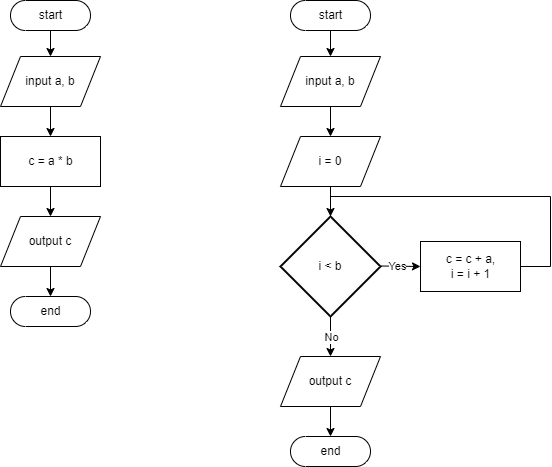

The diagram above was exported from draw.io. Its source (the exported page's mxGraphModel, read from the mxfile embedded in the PNG):
<mxGraphModel dx="782" dy="436" grid="1" gridSize="10" guides="1" tooltips="1" connect="1" arrows="1" fold="1" page="1" pageScale="1" pageWidth="827" pageHeight="1169" math="0" shadow="0">
  <root>
    <mxCell id="WIyWlLk6GJQsqaUBKTNV-0" />
    <mxCell id="WIyWlLk6GJQsqaUBKTNV-1" parent="WIyWlLk6GJQsqaUBKTNV-0" />
    <mxCell id="3PPUkHXq-FL1aBSC0gaA-2" value="start" style="html=1;dashed=0;whitespace=wrap;shape=mxgraph.dfd.start" vertex="1" parent="WIyWlLk6GJQsqaUBKTNV-1">
      <mxGeometry x="80" y="104" width="80" height="30" as="geometry" />
    </mxCell>
    <mxCell id="3PPUkHXq-FL1aBSC0gaA-3" value="input a, b" style="shape=parallelogram;perimeter=parallelogramPerimeter;whiteSpace=wrap;html=1;dashed=0;" vertex="1" parent="WIyWlLk6GJQsqaUBKTNV-1">
      <mxGeometry x="70" y="160" width="100" height="50" as="geometry" />
    </mxCell>
    <mxCell id="3PPUkHXq-FL1aBSC0gaA-4" value="c = a * b" style="html=1;dashed=0;whitespace=wrap;" vertex="1" parent="WIyWlLk6GJQsqaUBKTNV-1">
      <mxGeometry x="70" y="240" width="100" height="50" as="geometry" />
    </mxCell>
    <mxCell id="3PPUkHXq-FL1aBSC0gaA-5" value="output c" style="shape=parallelogram;perimeter=parallelogramPerimeter;whiteSpace=wrap;html=1;dashed=0;" vertex="1" parent="WIyWlLk6GJQsqaUBKTNV-1">
      <mxGeometry x="70" y="320" width="100" height="50" as="geometry" />
    </mxCell>
    <mxCell id="3PPUkHXq-FL1aBSC0gaA-6" value="end" style="html=1;dashed=0;whitespace=wrap;shape=mxgraph.dfd.start" vertex="1" parent="WIyWlLk6GJQsqaUBKTNV-1">
      <mxGeometry x="80" y="400" width="80" height="30" as="geometry" />
    </mxCell>
    <mxCell id="3PPUkHXq-FL1aBSC0gaA-10" value="" style="endArrow=classic;html=1;rounded=0;exitX=0.5;exitY=0.5;exitDx=0;exitDy=15;exitPerimeter=0;entryX=0.5;entryY=0;entryDx=0;entryDy=0;" edge="1" parent="WIyWlLk6GJQsqaUBKTNV-1" source="3PPUkHXq-FL1aBSC0gaA-2" target="3PPUkHXq-FL1aBSC0gaA-3">
      <mxGeometry width="50" height="50" relative="1" as="geometry">
        <mxPoint x="380" y="300" as="sourcePoint" />
        <mxPoint x="430" y="250" as="targetPoint" />
      </mxGeometry>
    </mxCell>
    <mxCell id="3PPUkHXq-FL1aBSC0gaA-11" value="" style="endArrow=classic;html=1;rounded=0;exitX=0.5;exitY=1;exitDx=0;exitDy=0;entryX=0.5;entryY=0;entryDx=0;entryDy=0;" edge="1" parent="WIyWlLk6GJQsqaUBKTNV-1" source="3PPUkHXq-FL1aBSC0gaA-3" target="3PPUkHXq-FL1aBSC0gaA-4">
      <mxGeometry width="50" height="50" relative="1" as="geometry">
        <mxPoint x="130" y="145" as="sourcePoint" />
        <mxPoint x="130" y="171" as="targetPoint" />
      </mxGeometry>
    </mxCell>
    <mxCell id="3PPUkHXq-FL1aBSC0gaA-12" value="" style="endArrow=classic;html=1;rounded=0;exitX=0.5;exitY=1;exitDx=0;exitDy=0;entryX=0.5;entryY=0;entryDx=0;entryDy=0;" edge="1" parent="WIyWlLk6GJQsqaUBKTNV-1" source="3PPUkHXq-FL1aBSC0gaA-4" target="3PPUkHXq-FL1aBSC0gaA-5">
      <mxGeometry width="50" height="50" relative="1" as="geometry">
        <mxPoint x="130" y="220" as="sourcePoint" />
        <mxPoint x="130" y="250" as="targetPoint" />
      </mxGeometry>
    </mxCell>
    <mxCell id="3PPUkHXq-FL1aBSC0gaA-13" value="" style="endArrow=classic;html=1;rounded=0;exitX=0.5;exitY=1;exitDx=0;exitDy=0;entryX=0.5;entryY=0.5;entryDx=0;entryDy=-15;entryPerimeter=0;" edge="1" parent="WIyWlLk6GJQsqaUBKTNV-1" source="3PPUkHXq-FL1aBSC0gaA-5" target="3PPUkHXq-FL1aBSC0gaA-6">
      <mxGeometry width="50" height="50" relative="1" as="geometry">
        <mxPoint x="130" y="300" as="sourcePoint" />
        <mxPoint x="130" y="330" as="targetPoint" />
      </mxGeometry>
    </mxCell>
    <mxCell id="3PPUkHXq-FL1aBSC0gaA-14" value="start" style="html=1;dashed=0;whitespace=wrap;shape=mxgraph.dfd.start" vertex="1" parent="WIyWlLk6GJQsqaUBKTNV-1">
      <mxGeometry x="360" y="104" width="80" height="30" as="geometry" />
    </mxCell>
    <mxCell id="3PPUkHXq-FL1aBSC0gaA-15" value="input a, b" style="shape=parallelogram;perimeter=parallelogramPerimeter;whiteSpace=wrap;html=1;dashed=0;" vertex="1" parent="WIyWlLk6GJQsqaUBKTNV-1">
      <mxGeometry x="350" y="160" width="100" height="50" as="geometry" />
    </mxCell>
    <mxCell id="3PPUkHXq-FL1aBSC0gaA-16" value="c = c + a,&lt;br&gt;i = i + 1" style="html=1;dashed=0;whitespace=wrap;" vertex="1" parent="WIyWlLk6GJQsqaUBKTNV-1">
      <mxGeometry x="490" y="345" width="100" height="50" as="geometry" />
    </mxCell>
    <mxCell id="3PPUkHXq-FL1aBSC0gaA-17" value="output c" style="shape=parallelogram;perimeter=parallelogramPerimeter;whiteSpace=wrap;html=1;dashed=0;" vertex="1" parent="WIyWlLk6GJQsqaUBKTNV-1">
      <mxGeometry x="350" y="460" width="100" height="50" as="geometry" />
    </mxCell>
    <mxCell id="3PPUkHXq-FL1aBSC0gaA-18" value="end" style="html=1;dashed=0;whitespace=wrap;shape=mxgraph.dfd.start" vertex="1" parent="WIyWlLk6GJQsqaUBKTNV-1">
      <mxGeometry x="360" y="540" width="80" height="30" as="geometry" />
    </mxCell>
    <mxCell id="3PPUkHXq-FL1aBSC0gaA-19" value="" style="endArrow=classic;html=1;rounded=0;exitX=0.5;exitY=0.5;exitDx=0;exitDy=15;exitPerimeter=0;entryX=0.5;entryY=0;entryDx=0;entryDy=0;" edge="1" parent="WIyWlLk6GJQsqaUBKTNV-1" source="3PPUkHXq-FL1aBSC0gaA-14" target="3PPUkHXq-FL1aBSC0gaA-15">
      <mxGeometry width="50" height="50" relative="1" as="geometry">
        <mxPoint x="660" y="300" as="sourcePoint" />
        <mxPoint x="710" y="250" as="targetPoint" />
      </mxGeometry>
    </mxCell>
    <mxCell id="3PPUkHXq-FL1aBSC0gaA-25" value="i = 0" style="shape=parallelogram;perimeter=parallelogramPerimeter;whiteSpace=wrap;html=1;dashed=0;" vertex="1" parent="WIyWlLk6GJQsqaUBKTNV-1">
      <mxGeometry x="350" y="240" width="100" height="50" as="geometry" />
    </mxCell>
    <mxCell id="3PPUkHXq-FL1aBSC0gaA-26" value="i &amp;lt; b" style="strokeWidth=2;html=1;shape=mxgraph.flowchart.decision;whiteSpace=wrap;" vertex="1" parent="WIyWlLk6GJQsqaUBKTNV-1">
      <mxGeometry x="350" y="320" width="100" height="100" as="geometry" />
    </mxCell>
    <mxCell id="3PPUkHXq-FL1aBSC0gaA-27" value="" style="endArrow=classic;html=1;rounded=0;" edge="1" parent="WIyWlLk6GJQsqaUBKTNV-1">
      <mxGeometry relative="1" as="geometry">
        <mxPoint x="450" y="369.5" as="sourcePoint" />
        <mxPoint x="490" y="370" as="targetPoint" />
      </mxGeometry>
    </mxCell>
    <mxCell id="3PPUkHXq-FL1aBSC0gaA-28" value="Yes" style="edgeLabel;resizable=0;html=1;align=center;verticalAlign=middle;" connectable="0" vertex="1" parent="3PPUkHXq-FL1aBSC0gaA-27">
      <mxGeometry relative="1" as="geometry">
        <mxPoint x="-3" as="offset" />
      </mxGeometry>
    </mxCell>
    <mxCell id="3PPUkHXq-FL1aBSC0gaA-29" value="" style="endArrow=classic;html=1;rounded=0;" edge="1" parent="WIyWlLk6GJQsqaUBKTNV-1">
      <mxGeometry relative="1" as="geometry">
        <mxPoint x="400" y="420" as="sourcePoint" />
        <mxPoint x="400" y="460" as="targetPoint" />
      </mxGeometry>
    </mxCell>
    <mxCell id="3PPUkHXq-FL1aBSC0gaA-30" value="No" style="edgeLabel;resizable=0;html=1;align=center;verticalAlign=middle;" connectable="0" vertex="1" parent="3PPUkHXq-FL1aBSC0gaA-29">
      <mxGeometry relative="1" as="geometry" />
    </mxCell>
    <mxCell id="3PPUkHXq-FL1aBSC0gaA-32" value="" style="endArrow=classic;html=1;rounded=0;exitX=0.5;exitY=1;exitDx=0;exitDy=0;entryX=0.5;entryY=0.5;entryDx=0;entryDy=-15;entryPerimeter=0;" edge="1" parent="WIyWlLk6GJQsqaUBKTNV-1" source="3PPUkHXq-FL1aBSC0gaA-17" target="3PPUkHXq-FL1aBSC0gaA-18">
      <mxGeometry width="50" height="50" relative="1" as="geometry">
        <mxPoint x="130" y="380" as="sourcePoint" />
        <mxPoint x="130" y="410" as="targetPoint" />
      </mxGeometry>
    </mxCell>
    <mxCell id="3PPUkHXq-FL1aBSC0gaA-33" value="" style="endArrow=classic;html=1;rounded=0;exitX=0.5;exitY=1;exitDx=0;exitDy=0;entryX=0.5;entryY=0;entryDx=0;entryDy=0;" edge="1" parent="WIyWlLk6GJQsqaUBKTNV-1" source="3PPUkHXq-FL1aBSC0gaA-15" target="3PPUkHXq-FL1aBSC0gaA-25">
      <mxGeometry width="50" height="50" relative="1" as="geometry">
        <mxPoint x="140" y="390" as="sourcePoint" />
        <mxPoint x="140" y="420" as="targetPoint" />
      </mxGeometry>
    </mxCell>
    <mxCell id="3PPUkHXq-FL1aBSC0gaA-34" value="" style="endArrow=classic;html=1;rounded=0;exitX=0.5;exitY=1;exitDx=0;exitDy=0;entryX=0.5;entryY=0;entryDx=0;entryDy=0;entryPerimeter=0;" edge="1" parent="WIyWlLk6GJQsqaUBKTNV-1" source="3PPUkHXq-FL1aBSC0gaA-25" target="3PPUkHXq-FL1aBSC0gaA-26">
      <mxGeometry width="50" height="50" relative="1" as="geometry">
        <mxPoint x="150" y="400" as="sourcePoint" />
        <mxPoint x="150" y="430" as="targetPoint" />
      </mxGeometry>
    </mxCell>
    <mxCell id="3PPUkHXq-FL1aBSC0gaA-36" value="" style="endArrow=none;html=1;rounded=0;entryX=1;entryY=0.5;entryDx=0;entryDy=0;" edge="1" parent="WIyWlLk6GJQsqaUBKTNV-1" target="3PPUkHXq-FL1aBSC0gaA-16">
      <mxGeometry width="50" height="50" relative="1" as="geometry">
        <mxPoint x="400" y="300" as="sourcePoint" />
        <mxPoint x="450" y="240" as="targetPoint" />
        <Array as="points">
          <mxPoint x="620" y="300" />
          <mxPoint x="620" y="370" />
        </Array>
      </mxGeometry>
    </mxCell>
  </root>
</mxGraphModel>